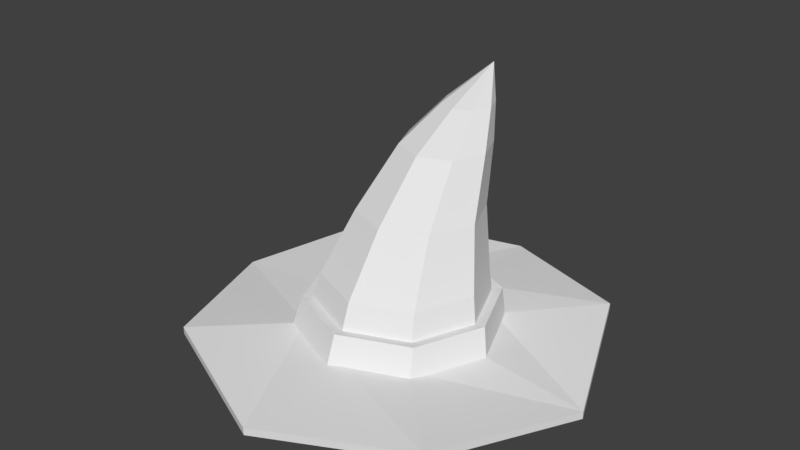 # Source: WizardHat.blend  (saved by Blender 2.79.0; exported with 4.5.12 LTS)
import bpy
from mathutils import Matrix  # noqa: F401  (used for matrix-valued properties, if any)

bpy.ops.wm.read_factory_settings(use_empty=True)
scene = bpy.context.scene
scene.name = 'Scene'

# ---- collections
col_collection_1 = bpy.data.collections.new('Collection 1'); scene.collection.children.link(col_collection_1)

# ---- materials (node trees are filled in below, after node groups)
mat_material_001 = bpy.data.materials.new('Material.001')
mat_material_001.alpha_threshold = 0.0
mat_material_001.use_transparent_shadow = False
mat_material_001.roughness = 0.5
mat_material_002 = bpy.data.materials.new('Material.002')
mat_material_002.alpha_threshold = 0.0
mat_material_002.use_transparent_shadow = False
mat_material_002.roughness = 0.5

# ---- material node trees

# ---- world
world_world = bpy.data.worlds.new('World'); scene.world = world_world
world_world.color = (0.05088, 0.05088, 0.05088)
world_world.use_sun_shadow = False
world_world.sun_shadow_jitter_overblur = 0.0
world_world.cycles.sampling_method = 'MANUAL'

# ---- meshes
me_cylinder = bpy.data.meshes.new('Cylinder')
me_cylinder.from_pydata([(-0.8999, 0.8999, -3.544), (-1.273, 1.314e-08, 5.034), (-0.8999, -0.8999, -1.728), (-1.04e-07, -1.273, 4.168), (0.8999, -0.8999, -1.0), (1.273, -5.766e-08, 5.672), (0.8999, 0.8999, -3.474), (7.23e-09, 1.273, 2.275), (-3.252e-09, 0.5635, -1.0), (0.3985, 0.3985, -1.0), (0.5635, -2.138e-08, -1.0), (0.3985, -0.3985, -1.0), (-5.252e-08, -0.5635, -1.0), (-0.3985, -0.3985, -1.0), (-0.5635, 9.972e-09, -1.0), (-0.3985, 0.3985, -1.0), (-4.734e-09, 0.5488, -26.83), (0.3517, 0.4031, -26.83), (0.4973, 0.05146, -26.83), (0.3517, -0.3002, -26.83), (-4.821e-08, -0.4459, -26.83), (-0.3517, -0.3002, -26.83), (-0.4973, 0.05146, -26.83), (-0.3517, 0.4031, -26.83), (-6.862e-09, 0.5771, -56.2), (0.2712, 0.4648, -56.2), (0.3836, 0.1935, -56.2), (0.2712, -0.07767, -56.2), (-4.039e-08, -0.19, -56.2), (-0.2712, -0.07767, -56.2), (-0.3836, 0.1935, -56.2), (-0.2712, 0.4648, -56.2), (-7.376e-09, 0.6999, -83.75), (0.1977, 0.618, -83.75), (0.2796, 0.4203, -83.75), (0.1977, 0.2226, -83.75), (-3.182e-08, 0.1407, -83.75), (-0.1977, 0.2226, -83.75), (-0.2796, 0.4203, -83.75), (-0.1977, 0.618, -83.75), (-1.729e-08, 0.789, -99.4), (0.114, 0.7417, -99.4), (0.1612, 0.6277, -99.4), (0.114, 0.5137, -99.4), (-3.138e-08, 0.4665, -99.4), (-0.114, 0.5137, -99.4), (-0.1612, 0.6277, -99.4), (-0.114, 0.7417, -99.4), (-7.451e-09, 0.8715, -114.6), (-8.694e-05, 0.5641, 2.926), (-8.693e-05, 1.273, 6.202), (0.8998, -0.8993, 2.926), (0.3984, -0.3979, 2.926), (-0.9, -0.8993, 2.198), (-0.3986, -0.3979, 2.926), (-8.699e-05, -0.563, 2.926), (-8.704e-05, -1.272, 8.095), (-0.9, 0.9004, 0.3827), (-0.3986, 0.399, 2.926), (-0.5636, 0.0005365, 2.926), (-1.273, 0.0005365, 8.96), (1.273, 0.0005365, 9.598), (0.5634, 0.0005365, 2.926), (0.3984, 0.399, 2.926), (0.8998, 0.9004, 0.4517), (-8.694e-05, 0.5641, -0.7489), (0.3984, 0.399, -0.7489), (0.5634, 0.0005365, -0.7489), (0.3984, -0.3979, -0.7489), (-8.699e-05, -0.563, -0.7489), (-0.3986, -0.3979, -0.7489), (-0.5636, 0.0005365, -0.7489), (-0.3986, 0.399, -0.7489), (-0.3751, 0.4008, -13.92), (-3.993e-09, 0.5562, -13.92), (-0.5304, 0.02573, -13.92), (0.3751, 0.4008, -13.92), (0.5304, 0.02573, -13.92), (-5.036e-08, -0.5047, -13.92), (-0.3751, -0.3493, -13.92), (0.3751, -0.3493, -13.92), (-9.645e-10, 0.6315, -0.2025), (0.4477, 0.4461, -0.2025), (0.6331, -0.001589, -0.2025), (0.4477, -0.4493, -0.2025), (-5.631e-08, -0.6347, -0.2025), (-0.4477, -0.4493, -0.2025), (-0.6331, -0.001589, -0.2025), (-0.4477, 0.4461, -0.2025), (-0.4214, 0.4487, -14.71), (-0.4214, -0.3941, -14.71), (0.4214, -0.3941, -14.71), (0.4214, 0.4487, -14.71), (-1.797e-09, 0.6233, -14.71), (-0.5959, 0.02732, -14.71), (0.5959, 0.02732, -14.71), (-5.39e-08, -0.5686, -14.71)], [], [(13, 54, 55, 12), (78, 80, 91, 96), (3, 56, 53, 2), (12, 55, 52, 11), (2, 53, 60, 1), (11, 52, 62, 10), (1, 60, 57, 0), (10, 62, 63, 9), (18, 19, 27, 26), (9, 10, 83, 82), (79, 78, 96, 90), (8, 9, 82, 81), (73, 75, 94, 89), (15, 8, 81, 88), (74, 73, 89, 93), (14, 15, 88, 87), (30, 31, 39, 38), (16, 17, 25, 24), (23, 16, 24, 31), (21, 22, 30, 29), (19, 20, 28, 27), (17, 18, 26, 25), (22, 23, 31, 30), (20, 21, 29, 28), (35, 36, 44, 43), (28, 29, 37, 36), (26, 27, 35, 34), (24, 25, 33, 32), (31, 24, 32, 39), (29, 30, 38, 37), (27, 28, 36, 35), (25, 26, 34, 33), (47, 40, 48), (33, 34, 42, 41), (38, 39, 47, 46), (36, 37, 45, 44), (34, 35, 43, 42), (32, 33, 41, 40), (39, 32, 40, 47), (37, 38, 46, 45), (45, 46, 48), (43, 44, 48), (41, 42, 48), (46, 47, 48), (44, 45, 48), (42, 43, 48), (40, 41, 48), (0, 57, 50, 7), (59, 60, 53, 54), (49, 50, 57, 58), (63, 64, 50, 49), (52, 51, 61, 62), (54, 53, 56, 55), (58, 57, 60, 59), (62, 61, 64, 63), (55, 56, 51, 52), (4, 51, 56, 3), (14, 59, 54, 13), (5, 61, 51, 4), (15, 58, 59, 14), (6, 64, 61, 5), (8, 49, 58, 15), (9, 63, 49, 8), (7, 50, 64, 6), (1, 0, 15, 14), (2, 1, 14, 13), (3, 2, 13, 12), (4, 3, 12, 11), (5, 4, 11, 10), (6, 5, 10, 9), (7, 6, 9, 8), (0, 7, 8, 15), (59, 58, 72, 71), (72, 71, 70, 69, 68, 67, 66, 65), (55, 54, 70, 69), (62, 52, 68, 67), (49, 63, 66, 65), (58, 49, 65, 72), (54, 59, 71, 70), (52, 55, 69, 68), (63, 62, 67, 66), (73, 74, 16, 23), (75, 73, 23, 22), (76, 77, 18, 17), (74, 76, 17, 16), (78, 79, 21, 20), (80, 78, 20, 19), (77, 80, 19, 18), (79, 75, 22, 21), (88, 81, 93, 89), (86, 87, 94, 90), (84, 85, 96, 91), (82, 83, 95, 92), (87, 88, 89, 94), (85, 86, 90, 96), (83, 84, 91, 95), (81, 82, 92, 93), (10, 11, 84, 83), (80, 77, 95, 91), (77, 76, 92, 95), (11, 12, 85, 84), (75, 79, 90, 94), (12, 13, 86, 85), (76, 74, 93, 92), (13, 14, 87, 86)])
me_cylinder.polygons.foreach_set('material_index', [0, 1, 0, 0, 0, 0, 0, 0, 0, 0, 1, 0, 1, 0, 1, 0, 0, 0, 0, 0, 0, 0, 0, 0, 0, 0, 0, 0, 0, 0, 0, 0, 0, 0, 0, 0, 0, 0, 0, 0, 0, 0, 0, 0, 0, 0, 0, 0, 0, 0, 0, 0, 0, 0, 0, 0, 0, 0, 0, 0, 0, 0, 0, 0, 0, 0, 0, 0, 0, 0, 0, 0, 0, 0, 0, 0, 0, 0, 0, 0, 0, 0, 0, 0, 0, 0, 0, 0, 0, 1, 1, 1, 1, 1, 1, 1, 1, 0, 1, 1, 0, 1, 0, 1, 0])
me_cylinder.materials.append(mat_material_001)
me_cylinder.materials.append(mat_material_002)
me_cylinder.use_remesh_preserve_volume = False
me_cylinder.use_remesh_preserve_attributes = False
me_cylinder.use_mirror_vertex_groups = False
me_cylinder.update()

# ---- objects
ob_cylinder = bpy.data.objects.new('Cylinder', me_cylinder)

# ---- transforms, parenting, visibility, modifiers, constraints
ob_cylinder.location = (0.0, 0.0, 0.7162)
ob_cylinder.scale = (2.783, 2.783, -0.03354)
ob_cylinder.lineart.crease_threshold = 0.0

# ---- collection membership
col_collection_1.objects.link(ob_cylinder)

# ---- scene / render settings (as saved in the file)
scene.frame_start = 1; scene.frame_end = 250; scene.frame_set(1)
scene.render.engine = 'BLENDER_EEVEE_NEXT'
scene.render.resolution_percentage = 50
scene.render.dither_intensity = 0.0
scene.cycles.use_denoising = False
scene.cycles.samples = 128
scene.cycles.sampling_pattern = 'TABULATED_SOBOL'
scene.cycles.use_adaptive_sampling = False
scene.cycles.use_light_tree = False
scene.cycles.blur_glossy = 0.0
scene.cycles.sample_clamp_indirect = 0.0
scene.view_settings.view_transform = 'Standard'
bpy.context.view_layer.update()

# ---- added for rendering (the .blend has no active camera and no usable light): camera, sun
cam_auto = bpy.data.cameras.new('AutoCamera')
cam_auto.lens = 50.0
cam_auto.sensor_width = 36.0
cam_auto.clip_end = 1000.0
ob_auto_camera = bpy.data.objects.new('AutoCamera', cam_auto)
scene.collection.objects.link(ob_auto_camera)
ob_auto_camera.location = (10.0389, -12.0461, 10.508)
ob_auto_camera.rotation_euler = (1.09748, -7.21219e-08, 0.694738)
scene.camera = ob_auto_camera
light_auto_sun = bpy.data.lights.new('AutoSun', 'SUN')
light_auto_sun.energy = 3.0
light_auto_sun.angle = 0.0523599
ob_auto_sun = bpy.data.objects.new('AutoSun', light_auto_sun)
scene.collection.objects.link(ob_auto_sun)
ob_auto_sun.rotation_euler = (0.872665, 0.174533, 0.523599)
bpy.context.view_layer.update()
